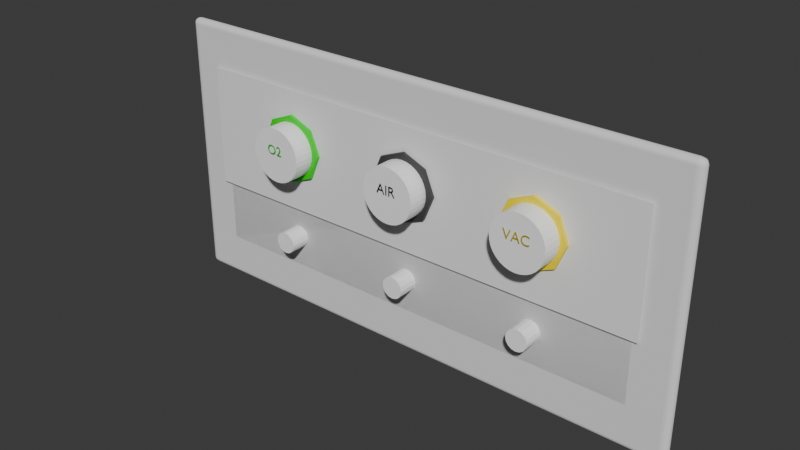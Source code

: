 # Source: gas-outlets.blend  (saved by Blender 5.1.30; exported with 4.5.12 LTS)
import bpy
from mathutils import Matrix  # noqa: F401  (used for matrix-valued properties, if any)

bpy.ops.wm.read_factory_settings(use_empty=True)
scene = bpy.context.scene
scene.name = 'Scene'

# ---- collections
col_collection = bpy.data.collections.new('Collection'); scene.collection.children.link(col_collection)

# ---- materials (node trees are filled in below, after node groups)
mat_mat_panel = bpy.data.materials.new('Mat_Panel')
mat_mat_o2 = bpy.data.materials.new('Mat_O2')
mat_mat_white = bpy.data.materials.new('Mat_White')
mat_mat_air = bpy.data.materials.new('Mat_AIR')
mat_mat_vac = bpy.data.materials.new('Mat_VAC')
mat_mat_label = bpy.data.materials.new('Mat_Label')
mat_mat_knobtxt_o2 = bpy.data.materials.new('Mat_KnobTxt_O2')
mat_mat_knobtxt_air = bpy.data.materials.new('Mat_KnobTxt_AIR')
mat_mat_knobtxt_vac = bpy.data.materials.new('Mat_KnobTxt_VAC')

# ---- material node trees
mat_mat_panel.use_nodes = True; mat_mat_panel.node_tree.nodes.clear()
_N = mat_mat_panel.node_tree.nodes; _L = mat_mat_panel.node_tree.links
n0 = _N.new('ShaderNodeBsdfPrincipled'); n0.name = 'Principled BSDF'; n0.location = (-200, 100)
n0.inputs[0].default_value = (0.9, 0.9, 0.9, 1.0)
n1 = _N.new('ShaderNodeOutputMaterial'); n1.name = 'Material Output'; n1.location = (200, 100)
_L.new(n0.outputs[0], n1.inputs[0])
n1.is_active_output = True
mat_mat_o2.use_nodes = True; mat_mat_o2.node_tree.nodes.clear()
_N = mat_mat_o2.node_tree.nodes; _L = mat_mat_o2.node_tree.links
n0 = _N.new('ShaderNodeBsdfPrincipled'); n0.name = 'Principled BSDF'; n0.location = (-200, 100)
n0.inputs[0].default_value = (0.0, 0.7, 0.0, 1.0)
n1 = _N.new('ShaderNodeOutputMaterial'); n1.name = 'Material Output'; n1.location = (200, 100)
_L.new(n0.outputs[0], n1.inputs[0])
n1.is_active_output = True
mat_mat_white.use_nodes = True; mat_mat_white.node_tree.nodes.clear()
_N = mat_mat_white.node_tree.nodes; _L = mat_mat_white.node_tree.links
n0 = _N.new('ShaderNodeBsdfPrincipled'); n0.name = 'Principled BSDF'; n0.location = (-200, 100)
n0.inputs[0].default_value = (1.0, 1.0, 1.0, 1.0)
n1 = _N.new('ShaderNodeOutputMaterial'); n1.name = 'Material Output'; n1.location = (200, 100)
_L.new(n0.outputs[0], n1.inputs[0])
n1.is_active_output = True
mat_mat_air.use_nodes = True; mat_mat_air.node_tree.nodes.clear()
_N = mat_mat_air.node_tree.nodes; _L = mat_mat_air.node_tree.links
n0 = _N.new('ShaderNodeBsdfPrincipled'); n0.name = 'Principled BSDF'; n0.location = (-200, 100)
n0.inputs[0].default_value = (0.05, 0.05, 0.05, 1.0)
n1 = _N.new('ShaderNodeOutputMaterial'); n1.name = 'Material Output'; n1.location = (200, 100)
_L.new(n0.outputs[0], n1.inputs[0])
n1.is_active_output = True
mat_mat_vac.use_nodes = True; mat_mat_vac.node_tree.nodes.clear()
_N = mat_mat_vac.node_tree.nodes; _L = mat_mat_vac.node_tree.links
n0 = _N.new('ShaderNodeBsdfPrincipled'); n0.name = 'Principled BSDF'; n0.location = (-200, 100)
n0.inputs[0].default_value = (1.0, 0.8, 0.0, 1.0)
n1 = _N.new('ShaderNodeOutputMaterial'); n1.name = 'Material Output'; n1.location = (200, 100)
_L.new(n0.outputs[0], n1.inputs[0])
n1.is_active_output = True
mat_mat_label.use_nodes = True; mat_mat_label.node_tree.nodes.clear()
_N = mat_mat_label.node_tree.nodes; _L = mat_mat_label.node_tree.links
n0 = _N.new('ShaderNodeBsdfPrincipled'); n0.name = 'Principled BSDF'; n0.location = (-200, 100)
n0.inputs[0].default_value = (0.0, 0.0, 0.0, 1.0)
n1 = _N.new('ShaderNodeOutputMaterial'); n1.name = 'Material Output'; n1.location = (200, 100)
_L.new(n0.outputs[0], n1.inputs[0])
n1.is_active_output = True
mat_mat_knobtxt_o2.use_nodes = True; mat_mat_knobtxt_o2.node_tree.nodes.clear()
_N = mat_mat_knobtxt_o2.node_tree.nodes; _L = mat_mat_knobtxt_o2.node_tree.links
n0 = _N.new('ShaderNodeBsdfPrincipled'); n0.name = 'Principled BSDF'; n0.location = (-200, 100)
n0.inputs[0].default_value = (0.0, 0.5, 0.0, 1.0)
n1 = _N.new('ShaderNodeOutputMaterial'); n1.name = 'Material Output'; n1.location = (200, 100)
_L.new(n0.outputs[0], n1.inputs[0])
n1.is_active_output = True
mat_mat_knobtxt_air.use_nodes = True; mat_mat_knobtxt_air.node_tree.nodes.clear()
_N = mat_mat_knobtxt_air.node_tree.nodes; _L = mat_mat_knobtxt_air.node_tree.links
n0 = _N.new('ShaderNodeBsdfPrincipled'); n0.name = 'Principled BSDF'; n0.location = (-200, 100)
n0.inputs[0].default_value = (0.0, 0.0, 0.0, 1.0)
n1 = _N.new('ShaderNodeOutputMaterial'); n1.name = 'Material Output'; n1.location = (200, 100)
_L.new(n0.outputs[0], n1.inputs[0])
n1.is_active_output = True
mat_mat_knobtxt_vac.use_nodes = True; mat_mat_knobtxt_vac.node_tree.nodes.clear()
_N = mat_mat_knobtxt_vac.node_tree.nodes; _L = mat_mat_knobtxt_vac.node_tree.links
n0 = _N.new('ShaderNodeBsdfPrincipled'); n0.name = 'Principled BSDF'; n0.location = (-200, 100)
n0.inputs[0].default_value = (0.5, 0.4, 0.0, 1.0)
n1 = _N.new('ShaderNodeOutputMaterial'); n1.name = 'Material Output'; n1.location = (200, 100)
_L.new(n0.outputs[0], n1.inputs[0])
n1.is_active_output = True

# ---- world
world_world = bpy.data.worlds.new('World'); scene.world = world_world
world_world.use_nodes = True; world_world.node_tree.nodes.clear()
_N = world_world.node_tree.nodes; _L = world_world.node_tree.links
n0 = _N.new('ShaderNodeOutputWorld'); n0.name = 'World Output'; n0.location = (200, 100)
n1 = _N.new('ShaderNodeBackground'); n1.name = 'Background'; n1.location = (-200, 100)
n1.inputs[0].default_value = (0.05088, 0.05088, 0.05088, 1.0)
_L.new(n1.outputs[0], n0.inputs[0])
n0.is_active_output = True
world_world.color = (0.05088, 0.05088, 0.05088)
world_world.sun_shadow_jitter_overblur = 0.0

# ---- meshes
me_cube_001 = bpy.data.meshes.new('Cube.001')
me_cube_001.from_pydata([(-2.0, -1.25, -0.05), (-2.0, -1.25, 0.05), (-1.75, -0.9, 0.05), (-2.0, 1.25, -0.05), (-2.0, 1.25, 0.05), (-1.75, 0.9, 0.05), (2.0, -1.25, -0.05), (2.0, -1.25, 0.05), (1.75, -0.9, 0.05), (2.0, 1.25, -0.05), (2.0, 1.25, 0.05), (1.75, 0.9, 0.05), (1.75, -0.9, -0.05), (1.75, 0.9, -0.05), (-1.75, -0.9, -0.05), (-1.75, 0.9, -0.05)], [], [(0, 1, 4, 3), (3, 4, 10, 9), (9, 10, 7, 6), (6, 7, 1, 0), (14, 0, 3, 15), (15, 3, 9, 6, 0, 14, 12, 13), (10, 4, 1, 7), (15, 5, 2, 14), (13, 11, 5, 15), (12, 8, 11, 13), (14, 2, 8, 12), (2, 5, 11, 8)])
_uv = me_cube_001.uv_layers.new(name='UVMap')
_uv.uv.foreach_set('vector', [0.375, 0.0, 0.625, 0.0, 0.625, 0.25, 0.375, 0.25, 0.375, 0.25, 0.625, 0.25, 0.625, 0.5, 0.375, 0.5, 0.375, 0.5, 0.625, 0.5, 0.625, 0.75, 0.375, 0.75, 0.375, 0.75, 0.625, 0.75, 0.625, 1.0, 0.375, 1.0, 0.1406, 0.715, 0.125, 0.75, 0.125, 0.5, 0.1406, 0.535, 0.1406, 0.535, 0.125, 0.5, 0.375, 0.5, 0.375, 0.75, 0.125, 0.75, 0.1406, 0.715, 0.3594, 0.715, 0.3594, 0.535, 0.625, 0.5, 0.875, 0.5, 0.875, 0.75, 0.625, 0.75, 0.575, 0.25, 0.625, 0.25, 0.625, 0.0, 0.575, 0.0, 0.575, 0.5, 0.625, 0.5, 0.625, 0.25, 0.575, 0.25, 0.575, 0.75, 0.625, 0.75, 0.625, 0.5, 0.575, 0.5, 0.575, 1.0, 0.625, 1.0, 0.625, 0.75, 0.575, 0.75, 0.875, 0.75, 0.875, 0.5, 0.625, 0.5, 0.625, 0.75])
me_cube_001.materials.append(None)
me_cube_001.materials.append(mat_mat_panel)
me_cube_001.update()
me_cube_002 = bpy.data.meshes.new('Cube.002')
me_cube_002.from_pydata([(-1.75, -0.9, -0.5225), (-1.75, -0.9, -0.4975), (-1.75, 0.9, -0.5225), (-1.75, 0.9, -0.4975), (1.75, -0.9, -0.5225), (1.75, -0.9, -0.4975), (1.75, 0.9, -0.5225), (1.75, 0.9, -0.4975)], [], [(0, 1, 3, 2), (2, 3, 7, 6), (6, 7, 5, 4), (4, 5, 1, 0), (2, 6, 4, 0), (7, 3, 1, 5)])
_uv = me_cube_002.uv_layers.new(name='UVMap')
_uv.uv.foreach_set('vector', [0.375, 0.0, 0.625, 0.0, 0.625, 0.25, 0.375, 0.25, 0.375, 0.25, 0.625, 0.25, 0.625, 0.5, 0.375, 0.5, 0.375, 0.5, 0.625, 0.5, 0.625, 0.75, 0.375, 0.75, 0.375, 0.75, 0.625, 0.75, 0.625, 1.0, 0.375, 1.0, 0.125, 0.5, 0.375, 0.5, 0.375, 0.75, 0.125, 0.75, 0.625, 0.5, 0.875, 0.5, 0.875, 0.75, 0.625, 0.75])
me_cube_002.materials.append(mat_mat_panel)
me_cube_002.update()
me_cylinder = bpy.data.meshes.new('Cylinder')
me_cylinder.from_pydata([(0.0, 0.25, -0.05), (0.0, 0.25, 0.05), (0.1768, 0.1768, -0.05), (0.1768, 0.1768, 0.05), (0.25, 0.0, -0.05), (0.25, 0.0, 0.05), (0.1768, -0.1768, -0.05), (0.1768, -0.1768, 0.05), (0.0, -0.25, -0.05), (0.0, -0.25, 0.05), (-0.1768, -0.1768, -0.05), (-0.1768, -0.1768, 0.05), (-0.25, 0.0, -0.05), (-0.25, 0.0, 0.05), (-0.1768, 0.1768, -0.05), (-0.1768, 0.1768, 0.05)], [], [(0, 1, 3, 2), (2, 3, 5, 4), (4, 5, 7, 6), (6, 7, 9, 8), (8, 9, 11, 10), (10, 11, 13, 12), (3, 1, 15, 13, 11, 9, 7, 5), (12, 13, 15, 14), (14, 15, 1, 0), (0, 2, 4, 6, 8, 10, 12, 14)])
_uv = me_cylinder.uv_layers.new(name='UVMap')
_uv.uv.foreach_set('vector', [1.0, 0.5, 1.0, 1.0, 0.875, 1.0, 0.875, 0.5, 0.875, 0.5, 0.875, 1.0, 0.75, 1.0, 0.75, 0.5, 0.75, 0.5, 0.75, 1.0, 0.625, 1.0, 0.625, 0.5, 0.625, 0.5, 0.625, 1.0, 0.5, 1.0, 0.5, 0.5, 0.5, 0.5, 0.5, 1.0, 0.375, 1.0, 0.375, 0.5, 0.375, 0.5, 0.375, 1.0, 0.25, 1.0, 0.25, 0.5, 0.4197, 0.4197, 0.25, 0.49, 0.08029, 0.4197, 0.01, 0.25, 0.08029, 0.08029, 0.25, 0.01, 0.4197, 0.08029, 0.49, 0.25, 0.25, 0.5, 0.25, 1.0, 0.125, 1.0, 0.125, 0.5, 0.125, 0.5, 0.125, 1.0, 0.0, 1.0, 0.0, 0.5, 0.75, 0.49, 0.9197, 0.4197, 0.99, 0.25, 0.9197, 0.08029, 0.75, 0.01, 0.5803, 0.08029, 0.51, 0.25, 0.5803, 0.4197])
me_cylinder.materials.append(mat_mat_o2)
me_cylinder.update()
me_cylinder_001 = bpy.data.meshes.new('Cylinder.001')
me_cylinder_001.from_pydata([(0.0, 0.2, -0.1), (0.0, 0.2, 0.1), (0.03902, 0.1962, -0.1), (0.03902, 0.1962, 0.1), (0.07654, 0.1848, -0.1), (0.07654, 0.1848, 0.1), (0.1111, 0.1663, -0.1), (0.1111, 0.1663, 0.1), (0.1414, 0.1414, -0.1), (0.1414, 0.1414, 0.1), (0.1663, 0.1111, -0.1), (0.1663, 0.1111, 0.1), (0.1848, 0.07654, -0.1), (0.1848, 0.07654, 0.1), (0.1962, 0.03902, -0.1), (0.1962, 0.03902, 0.1), (0.2, 0.0, -0.1), (0.2, 0.0, 0.1), (0.1962, -0.03902, -0.1), (0.1962, -0.03902, 0.1), (0.1848, -0.07654, -0.1), (0.1848, -0.07654, 0.1), (0.1663, -0.1111, -0.1), (0.1663, -0.1111, 0.1), (0.1414, -0.1414, -0.1), (0.1414, -0.1414, 0.1), (0.1111, -0.1663, -0.1), (0.1111, -0.1663, 0.1), (0.07654, -0.1848, -0.1), (0.07654, -0.1848, 0.1), (0.03902, -0.1962, -0.1), (0.03902, -0.1962, 0.1), (0.0, -0.2, -0.1), (0.0, -0.2, 0.1), (-0.03902, -0.1962, -0.1), (-0.03902, -0.1962, 0.1), (-0.07654, -0.1848, -0.1), (-0.07654, -0.1848, 0.1), (-0.1111, -0.1663, -0.1), (-0.1111, -0.1663, 0.1), (-0.1414, -0.1414, -0.1), (-0.1414, -0.1414, 0.1), (-0.1663, -0.1111, -0.1), (-0.1663, -0.1111, 0.1), (-0.1848, -0.07654, -0.1), (-0.1848, -0.07654, 0.1), (-0.1962, -0.03902, -0.1), (-0.1962, -0.03902, 0.1), (-0.2, 0.0, -0.1), (-0.2, 0.0, 0.1), (-0.1962, 0.03902, -0.1), (-0.1962, 0.03902, 0.1), (-0.1848, 0.07654, -0.1), (-0.1848, 0.07654, 0.1), (-0.1663, 0.1111, -0.1), (-0.1663, 0.1111, 0.1), (-0.1414, 0.1414, -0.1), (-0.1414, 0.1414, 0.1), (-0.1111, 0.1663, -0.1), (-0.1111, 0.1663, 0.1), (-0.07654, 0.1848, -0.1), (-0.07654, 0.1848, 0.1), (-0.03902, 0.1962, -0.1), (-0.03902, 0.1962, 0.1)], [], [(0, 1, 3, 2), (2, 3, 5, 4), (4, 5, 7, 6), (6, 7, 9, 8), (8, 9, 11, 10), (10, 11, 13, 12), (12, 13, 15, 14), (14, 15, 17, 16), (16, 17, 19, 18), (18, 19, 21, 20), (20, 21, 23, 22), (22, 23, 25, 24), (24, 25, 27, 26), (26, 27, 29, 28), (28, 29, 31, 30), (30, 31, 33, 32), (32, 33, 35, 34), (34, 35, 37, 36), (36, 37, 39, 38), (38, 39, 41, 40), (40, 41, 43, 42), (42, 43, 45, 44), (44, 45, 47, 46), (46, 47, 49, 48), (48, 49, 51, 50), (50, 51, 53, 52), (52, 53, 55, 54), (54, 55, 57, 56), (56, 57, 59, 58), (58, 59, 61, 60), (3, 1, 63, 61, 59, 57, 55, 53, 51, 49, 47, 45, 43, 41, 39, 37, 35, 33, 31, 29, 27, 25, 23, 21, 19, 17, 15, 13, 11, 9, 7, 5), (60, 61, 63, 62), (62, 63, 1, 0), (0, 2, 4, 6, 8, 10, 12, 14, 16, 18, 20, 22, 24, 26, 28, 30, 32, 34, 36, 38, 40, 42, 44, 46, 48, 50, 52, 54, 56, 58, 60, 62)])
_uv = me_cylinder_001.uv_layers.new(name='UVMap')
_uv.uv.foreach_set('vector', [1.0, 0.5, 1.0, 1.0, 0.9688, 1.0, 0.9688, 0.5, 0.9688, 0.5, 0.9688, 1.0, 0.9375, 1.0, 0.9375, 0.5, 0.9375, 0.5, 0.9375, 1.0, 0.9062, 1.0, 0.9062, 0.5, 0.9062, 0.5, 0.9062, 1.0, 0.875, 1.0, 0.875, 0.5, 0.875, 0.5, 0.875, 1.0, 0.8438, 1.0, 0.8438, 0.5, 0.8438, 0.5, 0.8438, 1.0, 0.8125, 1.0, 0.8125, 0.5, 0.8125, 0.5, 0.8125, 1.0, 0.7812, 1.0, 0.7812, 0.5, 0.7812, 0.5, 0.7812, 1.0, 0.75, 1.0, 0.75, 0.5, 0.75, 0.5, 0.75, 1.0, 0.7188, 1.0, 0.7188, 0.5, 0.7188, 0.5, 0.7188, 1.0, 0.6875, 1.0, 0.6875, 0.5, 0.6875, 0.5, 0.6875, 1.0, 0.6562, 1.0, 0.6562, 0.5, 0.6562, 0.5, 0.6562, 1.0, 0.625, 1.0, 0.625, 0.5, 0.625, 0.5, 0.625, 1.0, 0.5938, 1.0, 0.5938, 0.5, 0.5938, 0.5, 0.5938, 1.0, 0.5625, 1.0, 0.5625, 0.5, 0.5625, 0.5, 0.5625, 1.0, 0.5312, 1.0, 0.5312, 0.5, 0.5312, 0.5, 0.5312, 1.0, 0.5, 1.0, 0.5, 0.5, 0.5, 0.5, 0.5, 1.0, 0.4688, 1.0, 0.4688, 0.5, 0.4688, 0.5, 0.4688, 1.0, 0.4375, 1.0, 0.4375, 0.5, 0.4375, 0.5, 0.4375, 1.0, 0.4062, 1.0, 0.4062, 0.5, 0.4062, 0.5, 0.4062, 1.0, 0.375, 1.0, 0.375, 0.5, 0.375, 0.5, 0.375, 1.0, 0.3438, 1.0, 0.3438, 0.5, 0.3438, 0.5, 0.3438, 1.0, 0.3125, 1.0, 0.3125, 0.5, 0.3125, 0.5, 0.3125, 1.0, 0.2812, 1.0, 0.2812, 0.5, 0.2812, 0.5, 0.2812, 1.0, 0.25, 1.0, 0.25, 0.5, 0.25, 0.5, 0.25, 1.0, 0.2188, 1.0, 0.2188, 0.5, 0.2188, 0.5, 0.2188, 1.0, 0.1875, 1.0, 0.1875, 0.5, 0.1875, 0.5, 0.1875, 1.0, 0.1562, 1.0, 0.1562, 0.5, 0.1562, 0.5, 0.1562, 1.0, 0.125, 1.0, 0.125, 0.5, 0.125, 0.5, 0.125, 1.0, 0.09375, 1.0, 0.09375, 0.5, 0.09375, 0.5, 0.09375, 1.0, 0.0625, 1.0, 0.0625, 0.5, 0.2968, 0.4854, 0.25, 0.49, 0.2032, 0.4854, 0.1582, 0.4717, 0.1167, 0.4496, 0.08029, 0.4197, 0.05045, 0.3833, 0.02827, 0.3418, 0.01461, 0.2968, 0.01, 0.25, 0.01461, 0.2032, 0.02827, 0.1582, 0.05045, 0.1167, 0.08029, 0.08029, 0.1167, 0.05045, 0.1582, 0.02827, 0.2032, 0.01461, 0.25, 0.01, 0.2968, 0.01461, 0.3418, 0.02827, 0.3833, 0.05045, 0.4197, 0.08029, 0.4496, 0.1167, 0.4717, 0.1582, 0.4854, 0.2032, 0.49, 0.25, 0.4854, 0.2968, 0.4717, 0.3418, 0.4496, 0.3833, 0.4197, 0.4197, 0.3833, 0.4496, 0.3418, 0.4717, 0.0625, 0.5, 0.0625, 1.0, 0.03125, 1.0, 0.03125, 0.5, 0.03125, 0.5, 0.03125, 1.0, 0.0, 1.0, 0.0, 0.5, 0.75, 0.49, 0.7968, 0.4854, 0.8418, 0.4717, 0.8833, 0.4496, 0.9197, 0.4197, 0.9496, 0.3833, 0.9717, 0.3418, 0.9854, 0.2968, 0.99, 0.25, 0.9854, 0.2032, 0.9717, 0.1582, 0.9496, 0.1167, 0.9197, 0.08029, 0.8833, 0.05045, 0.8418, 0.02827, 0.7968, 0.01461, 0.75, 0.01, 0.7032, 0.01461, 0.6582, 0.02827, 0.6167, 0.05045, 0.5803, 0.08029, 0.5504, 0.1167, 0.5283, 0.1582, 0.5146, 0.2032, 0.51, 0.25, 0.5146, 0.2968, 0.5283, 0.3418, 0.5504, 0.3833, 0.5803, 0.4197, 0.6167, 0.4496, 0.6582, 0.4717, 0.7032, 0.4854])
me_cylinder_001.materials.append(mat_mat_white)
me_cylinder_001.update()
me_cylinder_002 = bpy.data.meshes.new('Cylinder.002')
me_cylinder_002.from_pydata([(0.0, 0.08, -0.1), (0.0, 0.08, 0.1), (0.03061, 0.07391, -0.1), (0.03061, 0.07391, 0.1), (0.05657, 0.05657, -0.1), (0.05657, 0.05657, 0.1), (0.07391, 0.03061, -0.1), (0.07391, 0.03061, 0.1), (0.08, 0.0, -0.1), (0.08, 0.0, 0.1), (0.07391, -0.03061, -0.1), (0.07391, -0.03061, 0.1), (0.05657, -0.05657, -0.1), (0.05657, -0.05657, 0.1), (0.03061, -0.07391, -0.1), (0.03061, -0.07391, 0.1), (0.0, -0.08, -0.1), (0.0, -0.08, 0.1), (-0.03061, -0.07391, -0.1), (-0.03061, -0.07391, 0.1), (-0.05657, -0.05657, -0.1), (-0.05657, -0.05657, 0.1), (-0.07391, -0.03061, -0.1), (-0.07391, -0.03061, 0.1), (-0.08, 0.0, -0.1), (-0.08, 0.0, 0.1), (-0.07391, 0.03061, -0.1), (-0.07391, 0.03061, 0.1), (-0.05657, 0.05657, -0.1), (-0.05657, 0.05657, 0.1), (-0.03061, 0.07391, -0.1), (-0.03061, 0.07391, 0.1)], [], [(0, 1, 3, 2), (2, 3, 5, 4), (4, 5, 7, 6), (6, 7, 9, 8), (8, 9, 11, 10), (10, 11, 13, 12), (12, 13, 15, 14), (14, 15, 17, 16), (16, 17, 19, 18), (18, 19, 21, 20), (20, 21, 23, 22), (22, 23, 25, 24), (24, 25, 27, 26), (26, 27, 29, 28), (3, 1, 31, 29, 27, 25, 23, 21, 19, 17, 15, 13, 11, 9, 7, 5), (28, 29, 31, 30), (30, 31, 1, 0), (0, 2, 4, 6, 8, 10, 12, 14, 16, 18, 20, 22, 24, 26, 28, 30)])
_uv = me_cylinder_002.uv_layers.new(name='UVMap')
_uv.uv.foreach_set('vector', [1.0, 0.5, 1.0, 1.0, 0.9375, 1.0, 0.9375, 0.5, 0.9375, 0.5, 0.9375, 1.0, 0.875, 1.0, 0.875, 0.5, 0.875, 0.5, 0.875, 1.0, 0.8125, 1.0, 0.8125, 0.5, 0.8125, 0.5, 0.8125, 1.0, 0.75, 1.0, 0.75, 0.5, 0.75, 0.5, 0.75, 1.0, 0.6875, 1.0, 0.6875, 0.5, 0.6875, 0.5, 0.6875, 1.0, 0.625, 1.0, 0.625, 0.5, 0.625, 0.5, 0.625, 1.0, 0.5625, 1.0, 0.5625, 0.5, 0.5625, 0.5, 0.5625, 1.0, 0.5, 1.0, 0.5, 0.5, 0.5, 0.5, 0.5, 1.0, 0.4375, 1.0, 0.4375, 0.5, 0.4375, 0.5, 0.4375, 1.0, 0.375, 1.0, 0.375, 0.5, 0.375, 0.5, 0.375, 1.0, 0.3125, 1.0, 0.3125, 0.5, 0.3125, 0.5, 0.3125, 1.0, 0.25, 1.0, 0.25, 0.5, 0.25, 0.5, 0.25, 1.0, 0.1875, 1.0, 0.1875, 0.5, 0.1875, 0.5, 0.1875, 1.0, 0.125, 1.0, 0.125, 0.5, 0.3418, 0.4717, 0.25, 0.49, 0.1582, 0.4717, 0.08029, 0.4197, 0.02827, 0.3418, 0.01, 0.25, 0.02827, 0.1582, 0.08029, 0.08029, 0.1582, 0.02827, 0.25, 0.01, 0.3418, 0.02827, 0.4197, 0.08029, 0.4717, 0.1582, 0.49, 0.25, 0.4717, 0.3418, 0.4197, 0.4197, 0.125, 0.5, 0.125, 1.0, 0.0625, 1.0, 0.0625, 0.5, 0.0625, 0.5, 0.0625, 1.0, 0.0, 1.0, 0.0, 0.5, 0.75, 0.49, 0.8418, 0.4717, 0.9197, 0.4197, 0.9717, 0.3418, 0.99, 0.25, 0.9717, 0.1582, 0.9197, 0.08029, 0.8418, 0.02827, 0.75, 0.01, 0.6582, 0.02827, 0.5803, 0.08029, 0.5283, 0.1582, 0.51, 0.25, 0.5283, 0.3418, 0.5803, 0.4197, 0.6582, 0.4717])
me_cylinder_002.materials.append(mat_mat_white)
me_cylinder_002.update()
me_cylinder_003 = bpy.data.meshes.new('Cylinder.003')
me_cylinder_003.from_pydata([(0.0, 0.25, -0.05), (0.0, 0.25, 0.05), (0.1768, 0.1768, -0.05), (0.1768, 0.1768, 0.05), (0.25, 0.0, -0.05), (0.25, 0.0, 0.05), (0.1768, -0.1768, -0.05), (0.1768, -0.1768, 0.05), (0.0, -0.25, -0.05), (0.0, -0.25, 0.05), (-0.1768, -0.1768, -0.05), (-0.1768, -0.1768, 0.05), (-0.25, 0.0, -0.05), (-0.25, 0.0, 0.05), (-0.1768, 0.1768, -0.05), (-0.1768, 0.1768, 0.05)], [], [(0, 1, 3, 2), (2, 3, 5, 4), (4, 5, 7, 6), (6, 7, 9, 8), (8, 9, 11, 10), (10, 11, 13, 12), (3, 1, 15, 13, 11, 9, 7, 5), (12, 13, 15, 14), (14, 15, 1, 0), (0, 2, 4, 6, 8, 10, 12, 14)])
_uv = me_cylinder_003.uv_layers.new(name='UVMap')
_uv.uv.foreach_set('vector', [1.0, 0.5, 1.0, 1.0, 0.875, 1.0, 0.875, 0.5, 0.875, 0.5, 0.875, 1.0, 0.75, 1.0, 0.75, 0.5, 0.75, 0.5, 0.75, 1.0, 0.625, 1.0, 0.625, 0.5, 0.625, 0.5, 0.625, 1.0, 0.5, 1.0, 0.5, 0.5, 0.5, 0.5, 0.5, 1.0, 0.375, 1.0, 0.375, 0.5, 0.375, 0.5, 0.375, 1.0, 0.25, 1.0, 0.25, 0.5, 0.4197, 0.4197, 0.25, 0.49, 0.08029, 0.4197, 0.01, 0.25, 0.08029, 0.08029, 0.25, 0.01, 0.4197, 0.08029, 0.49, 0.25, 0.25, 0.5, 0.25, 1.0, 0.125, 1.0, 0.125, 0.5, 0.125, 0.5, 0.125, 1.0, 0.0, 1.0, 0.0, 0.5, 0.75, 0.49, 0.9197, 0.4197, 0.99, 0.25, 0.9197, 0.08029, 0.75, 0.01, 0.5803, 0.08029, 0.51, 0.25, 0.5803, 0.4197])
me_cylinder_003.materials.append(mat_mat_air)
me_cylinder_003.update()
me_cylinder_004 = bpy.data.meshes.new('Cylinder.004')
me_cylinder_004.from_pydata([(0.0, 0.2, -0.1), (0.0, 0.2, 0.1), (0.03902, 0.1962, -0.1), (0.03902, 0.1962, 0.1), (0.07654, 0.1848, -0.1), (0.07654, 0.1848, 0.1), (0.1111, 0.1663, -0.1), (0.1111, 0.1663, 0.1), (0.1414, 0.1414, -0.1), (0.1414, 0.1414, 0.1), (0.1663, 0.1111, -0.1), (0.1663, 0.1111, 0.1), (0.1848, 0.07654, -0.1), (0.1848, 0.07654, 0.1), (0.1962, 0.03902, -0.1), (0.1962, 0.03902, 0.1), (0.2, 0.0, -0.1), (0.2, 0.0, 0.1), (0.1962, -0.03902, -0.1), (0.1962, -0.03902, 0.1), (0.1848, -0.07654, -0.1), (0.1848, -0.07654, 0.1), (0.1663, -0.1111, -0.1), (0.1663, -0.1111, 0.1), (0.1414, -0.1414, -0.1), (0.1414, -0.1414, 0.1), (0.1111, -0.1663, -0.1), (0.1111, -0.1663, 0.1), (0.07654, -0.1848, -0.1), (0.07654, -0.1848, 0.1), (0.03902, -0.1962, -0.1), (0.03902, -0.1962, 0.1), (0.0, -0.2, -0.1), (0.0, -0.2, 0.1), (-0.03902, -0.1962, -0.1), (-0.03902, -0.1962, 0.1), (-0.07654, -0.1848, -0.1), (-0.07654, -0.1848, 0.1), (-0.1111, -0.1663, -0.1), (-0.1111, -0.1663, 0.1), (-0.1414, -0.1414, -0.1), (-0.1414, -0.1414, 0.1), (-0.1663, -0.1111, -0.1), (-0.1663, -0.1111, 0.1), (-0.1848, -0.07654, -0.1), (-0.1848, -0.07654, 0.1), (-0.1962, -0.03902, -0.1), (-0.1962, -0.03902, 0.1), (-0.2, 0.0, -0.1), (-0.2, 0.0, 0.1), (-0.1962, 0.03902, -0.1), (-0.1962, 0.03902, 0.1), (-0.1848, 0.07654, -0.1), (-0.1848, 0.07654, 0.1), (-0.1663, 0.1111, -0.1), (-0.1663, 0.1111, 0.1), (-0.1414, 0.1414, -0.1), (-0.1414, 0.1414, 0.1), (-0.1111, 0.1663, -0.1), (-0.1111, 0.1663, 0.1), (-0.07654, 0.1848, -0.1), (-0.07654, 0.1848, 0.1), (-0.03902, 0.1962, -0.1), (-0.03902, 0.1962, 0.1)], [], [(0, 1, 3, 2), (2, 3, 5, 4), (4, 5, 7, 6), (6, 7, 9, 8), (8, 9, 11, 10), (10, 11, 13, 12), (12, 13, 15, 14), (14, 15, 17, 16), (16, 17, 19, 18), (18, 19, 21, 20), (20, 21, 23, 22), (22, 23, 25, 24), (24, 25, 27, 26), (26, 27, 29, 28), (28, 29, 31, 30), (30, 31, 33, 32), (32, 33, 35, 34), (34, 35, 37, 36), (36, 37, 39, 38), (38, 39, 41, 40), (40, 41, 43, 42), (42, 43, 45, 44), (44, 45, 47, 46), (46, 47, 49, 48), (48, 49, 51, 50), (50, 51, 53, 52), (52, 53, 55, 54), (54, 55, 57, 56), (56, 57, 59, 58), (58, 59, 61, 60), (3, 1, 63, 61, 59, 57, 55, 53, 51, 49, 47, 45, 43, 41, 39, 37, 35, 33, 31, 29, 27, 25, 23, 21, 19, 17, 15, 13, 11, 9, 7, 5), (60, 61, 63, 62), (62, 63, 1, 0), (0, 2, 4, 6, 8, 10, 12, 14, 16, 18, 20, 22, 24, 26, 28, 30, 32, 34, 36, 38, 40, 42, 44, 46, 48, 50, 52, 54, 56, 58, 60, 62)])
_uv = me_cylinder_004.uv_layers.new(name='UVMap')
_uv.uv.foreach_set('vector', [1.0, 0.5, 1.0, 1.0, 0.9688, 1.0, 0.9688, 0.5, 0.9688, 0.5, 0.9688, 1.0, 0.9375, 1.0, 0.9375, 0.5, 0.9375, 0.5, 0.9375, 1.0, 0.9062, 1.0, 0.9062, 0.5, 0.9062, 0.5, 0.9062, 1.0, 0.875, 1.0, 0.875, 0.5, 0.875, 0.5, 0.875, 1.0, 0.8438, 1.0, 0.8438, 0.5, 0.8438, 0.5, 0.8438, 1.0, 0.8125, 1.0, 0.8125, 0.5, 0.8125, 0.5, 0.8125, 1.0, 0.7812, 1.0, 0.7812, 0.5, 0.7812, 0.5, 0.7812, 1.0, 0.75, 1.0, 0.75, 0.5, 0.75, 0.5, 0.75, 1.0, 0.7188, 1.0, 0.7188, 0.5, 0.7188, 0.5, 0.7188, 1.0, 0.6875, 1.0, 0.6875, 0.5, 0.6875, 0.5, 0.6875, 1.0, 0.6562, 1.0, 0.6562, 0.5, 0.6562, 0.5, 0.6562, 1.0, 0.625, 1.0, 0.625, 0.5, 0.625, 0.5, 0.625, 1.0, 0.5938, 1.0, 0.5938, 0.5, 0.5938, 0.5, 0.5938, 1.0, 0.5625, 1.0, 0.5625, 0.5, 0.5625, 0.5, 0.5625, 1.0, 0.5312, 1.0, 0.5312, 0.5, 0.5312, 0.5, 0.5312, 1.0, 0.5, 1.0, 0.5, 0.5, 0.5, 0.5, 0.5, 1.0, 0.4688, 1.0, 0.4688, 0.5, 0.4688, 0.5, 0.4688, 1.0, 0.4375, 1.0, 0.4375, 0.5, 0.4375, 0.5, 0.4375, 1.0, 0.4062, 1.0, 0.4062, 0.5, 0.4062, 0.5, 0.4062, 1.0, 0.375, 1.0, 0.375, 0.5, 0.375, 0.5, 0.375, 1.0, 0.3438, 1.0, 0.3438, 0.5, 0.3438, 0.5, 0.3438, 1.0, 0.3125, 1.0, 0.3125, 0.5, 0.3125, 0.5, 0.3125, 1.0, 0.2812, 1.0, 0.2812, 0.5, 0.2812, 0.5, 0.2812, 1.0, 0.25, 1.0, 0.25, 0.5, 0.25, 0.5, 0.25, 1.0, 0.2188, 1.0, 0.2188, 0.5, 0.2188, 0.5, 0.2188, 1.0, 0.1875, 1.0, 0.1875, 0.5, 0.1875, 0.5, 0.1875, 1.0, 0.1562, 1.0, 0.1562, 0.5, 0.1562, 0.5, 0.1562, 1.0, 0.125, 1.0, 0.125, 0.5, 0.125, 0.5, 0.125, 1.0, 0.09375, 1.0, 0.09375, 0.5, 0.09375, 0.5, 0.09375, 1.0, 0.0625, 1.0, 0.0625, 0.5, 0.2968, 0.4854, 0.25, 0.49, 0.2032, 0.4854, 0.1582, 0.4717, 0.1167, 0.4496, 0.08029, 0.4197, 0.05045, 0.3833, 0.02827, 0.3418, 0.01461, 0.2968, 0.01, 0.25, 0.01461, 0.2032, 0.02827, 0.1582, 0.05045, 0.1167, 0.08029, 0.08029, 0.1167, 0.05045, 0.1582, 0.02827, 0.2032, 0.01461, 0.25, 0.01, 0.2968, 0.01461, 0.3418, 0.02827, 0.3833, 0.05045, 0.4197, 0.08029, 0.4496, 0.1167, 0.4717, 0.1582, 0.4854, 0.2032, 0.49, 0.25, 0.4854, 0.2968, 0.4717, 0.3418, 0.4496, 0.3833, 0.4197, 0.4197, 0.3833, 0.4496, 0.3418, 0.4717, 0.0625, 0.5, 0.0625, 1.0, 0.03125, 1.0, 0.03125, 0.5, 0.03125, 0.5, 0.03125, 1.0, 0.0, 1.0, 0.0, 0.5, 0.75, 0.49, 0.7968, 0.4854, 0.8418, 0.4717, 0.8833, 0.4496, 0.9197, 0.4197, 0.9496, 0.3833, 0.9717, 0.3418, 0.9854, 0.2968, 0.99, 0.25, 0.9854, 0.2032, 0.9717, 0.1582, 0.9496, 0.1167, 0.9197, 0.08029, 0.8833, 0.05045, 0.8418, 0.02827, 0.7968, 0.01461, 0.75, 0.01, 0.7032, 0.01461, 0.6582, 0.02827, 0.6167, 0.05045, 0.5803, 0.08029, 0.5504, 0.1167, 0.5283, 0.1582, 0.5146, 0.2032, 0.51, 0.25, 0.5146, 0.2968, 0.5283, 0.3418, 0.5504, 0.3833, 0.5803, 0.4197, 0.6167, 0.4496, 0.6582, 0.4717, 0.7032, 0.4854])
me_cylinder_004.materials.append(mat_mat_white)
me_cylinder_004.update()
me_cylinder_005 = bpy.data.meshes.new('Cylinder.005')
me_cylinder_005.from_pydata([(0.0, 0.08, -0.1), (0.0, 0.08, 0.1), (0.03061, 0.07391, -0.1), (0.03061, 0.07391, 0.1), (0.05657, 0.05657, -0.1), (0.05657, 0.05657, 0.1), (0.07391, 0.03061, -0.1), (0.07391, 0.03061, 0.1), (0.08, 0.0, -0.1), (0.08, 0.0, 0.1), (0.07391, -0.03061, -0.1), (0.07391, -0.03061, 0.1), (0.05657, -0.05657, -0.1), (0.05657, -0.05657, 0.1), (0.03061, -0.07391, -0.1), (0.03061, -0.07391, 0.1), (0.0, -0.08, -0.1), (0.0, -0.08, 0.1), (-0.03061, -0.07391, -0.1), (-0.03061, -0.07391, 0.1), (-0.05657, -0.05657, -0.1), (-0.05657, -0.05657, 0.1), (-0.07391, -0.03061, -0.1), (-0.07391, -0.03061, 0.1), (-0.08, 0.0, -0.1), (-0.08, 0.0, 0.1), (-0.07391, 0.03061, -0.1), (-0.07391, 0.03061, 0.1), (-0.05657, 0.05657, -0.1), (-0.05657, 0.05657, 0.1), (-0.03061, 0.07391, -0.1), (-0.03061, 0.07391, 0.1)], [], [(0, 1, 3, 2), (2, 3, 5, 4), (4, 5, 7, 6), (6, 7, 9, 8), (8, 9, 11, 10), (10, 11, 13, 12), (12, 13, 15, 14), (14, 15, 17, 16), (16, 17, 19, 18), (18, 19, 21, 20), (20, 21, 23, 22), (22, 23, 25, 24), (24, 25, 27, 26), (26, 27, 29, 28), (3, 1, 31, 29, 27, 25, 23, 21, 19, 17, 15, 13, 11, 9, 7, 5), (28, 29, 31, 30), (30, 31, 1, 0), (0, 2, 4, 6, 8, 10, 12, 14, 16, 18, 20, 22, 24, 26, 28, 30)])
_uv = me_cylinder_005.uv_layers.new(name='UVMap')
_uv.uv.foreach_set('vector', [1.0, 0.5, 1.0, 1.0, 0.9375, 1.0, 0.9375, 0.5, 0.9375, 0.5, 0.9375, 1.0, 0.875, 1.0, 0.875, 0.5, 0.875, 0.5, 0.875, 1.0, 0.8125, 1.0, 0.8125, 0.5, 0.8125, 0.5, 0.8125, 1.0, 0.75, 1.0, 0.75, 0.5, 0.75, 0.5, 0.75, 1.0, 0.6875, 1.0, 0.6875, 0.5, 0.6875, 0.5, 0.6875, 1.0, 0.625, 1.0, 0.625, 0.5, 0.625, 0.5, 0.625, 1.0, 0.5625, 1.0, 0.5625, 0.5, 0.5625, 0.5, 0.5625, 1.0, 0.5, 1.0, 0.5, 0.5, 0.5, 0.5, 0.5, 1.0, 0.4375, 1.0, 0.4375, 0.5, 0.4375, 0.5, 0.4375, 1.0, 0.375, 1.0, 0.375, 0.5, 0.375, 0.5, 0.375, 1.0, 0.3125, 1.0, 0.3125, 0.5, 0.3125, 0.5, 0.3125, 1.0, 0.25, 1.0, 0.25, 0.5, 0.25, 0.5, 0.25, 1.0, 0.1875, 1.0, 0.1875, 0.5, 0.1875, 0.5, 0.1875, 1.0, 0.125, 1.0, 0.125, 0.5, 0.3418, 0.4717, 0.25, 0.49, 0.1582, 0.4717, 0.08029, 0.4197, 0.02827, 0.3418, 0.01, 0.25, 0.02827, 0.1582, 0.08029, 0.08029, 0.1582, 0.02827, 0.25, 0.01, 0.3418, 0.02827, 0.4197, 0.08029, 0.4717, 0.1582, 0.49, 0.25, 0.4717, 0.3418, 0.4197, 0.4197, 0.125, 0.5, 0.125, 1.0, 0.0625, 1.0, 0.0625, 0.5, 0.0625, 0.5, 0.0625, 1.0, 0.0, 1.0, 0.0, 0.5, 0.75, 0.49, 0.8418, 0.4717, 0.9197, 0.4197, 0.9717, 0.3418, 0.99, 0.25, 0.9717, 0.1582, 0.9197, 0.08029, 0.8418, 0.02827, 0.75, 0.01, 0.6582, 0.02827, 0.5803, 0.08029, 0.5283, 0.1582, 0.51, 0.25, 0.5283, 0.3418, 0.5803, 0.4197, 0.6582, 0.4717])
me_cylinder_005.materials.append(mat_mat_white)
me_cylinder_005.update()
me_cylinder_006 = bpy.data.meshes.new('Cylinder.006')
me_cylinder_006.from_pydata([(0.0, 0.25, -0.05), (0.0, 0.25, 0.05), (0.1768, 0.1768, -0.05), (0.1768, 0.1768, 0.05), (0.25, 0.0, -0.05), (0.25, 0.0, 0.05), (0.1768, -0.1768, -0.05), (0.1768, -0.1768, 0.05), (0.0, -0.25, -0.05), (0.0, -0.25, 0.05), (-0.1768, -0.1768, -0.05), (-0.1768, -0.1768, 0.05), (-0.25, 0.0, -0.05), (-0.25, 0.0, 0.05), (-0.1768, 0.1768, -0.05), (-0.1768, 0.1768, 0.05)], [], [(0, 1, 3, 2), (2, 3, 5, 4), (4, 5, 7, 6), (6, 7, 9, 8), (8, 9, 11, 10), (10, 11, 13, 12), (3, 1, 15, 13, 11, 9, 7, 5), (12, 13, 15, 14), (14, 15, 1, 0), (0, 2, 4, 6, 8, 10, 12, 14)])
_uv = me_cylinder_006.uv_layers.new(name='UVMap')
_uv.uv.foreach_set('vector', [1.0, 0.5, 1.0, 1.0, 0.875, 1.0, 0.875, 0.5, 0.875, 0.5, 0.875, 1.0, 0.75, 1.0, 0.75, 0.5, 0.75, 0.5, 0.75, 1.0, 0.625, 1.0, 0.625, 0.5, 0.625, 0.5, 0.625, 1.0, 0.5, 1.0, 0.5, 0.5, 0.5, 0.5, 0.5, 1.0, 0.375, 1.0, 0.375, 0.5, 0.375, 0.5, 0.375, 1.0, 0.25, 1.0, 0.25, 0.5, 0.4197, 0.4197, 0.25, 0.49, 0.08029, 0.4197, 0.01, 0.25, 0.08029, 0.08029, 0.25, 0.01, 0.4197, 0.08029, 0.49, 0.25, 0.25, 0.5, 0.25, 1.0, 0.125, 1.0, 0.125, 0.5, 0.125, 0.5, 0.125, 1.0, 0.0, 1.0, 0.0, 0.5, 0.75, 0.49, 0.9197, 0.4197, 0.99, 0.25, 0.9197, 0.08029, 0.75, 0.01, 0.5803, 0.08029, 0.51, 0.25, 0.5803, 0.4197])
me_cylinder_006.materials.append(mat_mat_vac)
me_cylinder_006.update()
me_cylinder_007 = bpy.data.meshes.new('Cylinder.007')
me_cylinder_007.from_pydata([(0.0, 0.2, -0.1), (0.0, 0.2, 0.1), (0.03902, 0.1962, -0.1), (0.03902, 0.1962, 0.1), (0.07654, 0.1848, -0.1), (0.07654, 0.1848, 0.1), (0.1111, 0.1663, -0.1), (0.1111, 0.1663, 0.1), (0.1414, 0.1414, -0.1), (0.1414, 0.1414, 0.1), (0.1663, 0.1111, -0.1), (0.1663, 0.1111, 0.1), (0.1848, 0.07654, -0.1), (0.1848, 0.07654, 0.1), (0.1962, 0.03902, -0.1), (0.1962, 0.03902, 0.1), (0.2, 0.0, -0.1), (0.2, 0.0, 0.1), (0.1962, -0.03902, -0.1), (0.1962, -0.03902, 0.1), (0.1848, -0.07654, -0.1), (0.1848, -0.07654, 0.1), (0.1663, -0.1111, -0.1), (0.1663, -0.1111, 0.1), (0.1414, -0.1414, -0.1), (0.1414, -0.1414, 0.1), (0.1111, -0.1663, -0.1), (0.1111, -0.1663, 0.1), (0.07654, -0.1848, -0.1), (0.07654, -0.1848, 0.1), (0.03902, -0.1962, -0.1), (0.03902, -0.1962, 0.1), (0.0, -0.2, -0.1), (0.0, -0.2, 0.1), (-0.03902, -0.1962, -0.1), (-0.03902, -0.1962, 0.1), (-0.07654, -0.1848, -0.1), (-0.07654, -0.1848, 0.1), (-0.1111, -0.1663, -0.1), (-0.1111, -0.1663, 0.1), (-0.1414, -0.1414, -0.1), (-0.1414, -0.1414, 0.1), (-0.1663, -0.1111, -0.1), (-0.1663, -0.1111, 0.1), (-0.1848, -0.07654, -0.1), (-0.1848, -0.07654, 0.1), (-0.1962, -0.03902, -0.1), (-0.1962, -0.03902, 0.1), (-0.2, 0.0, -0.1), (-0.2, 0.0, 0.1), (-0.1962, 0.03902, -0.1), (-0.1962, 0.03902, 0.1), (-0.1848, 0.07654, -0.1), (-0.1848, 0.07654, 0.1), (-0.1663, 0.1111, -0.1), (-0.1663, 0.1111, 0.1), (-0.1414, 0.1414, -0.1), (-0.1414, 0.1414, 0.1), (-0.1111, 0.1663, -0.1), (-0.1111, 0.1663, 0.1), (-0.07654, 0.1848, -0.1), (-0.07654, 0.1848, 0.1), (-0.03902, 0.1962, -0.1), (-0.03902, 0.1962, 0.1)], [], [(0, 1, 3, 2), (2, 3, 5, 4), (4, 5, 7, 6), (6, 7, 9, 8), (8, 9, 11, 10), (10, 11, 13, 12), (12, 13, 15, 14), (14, 15, 17, 16), (16, 17, 19, 18), (18, 19, 21, 20), (20, 21, 23, 22), (22, 23, 25, 24), (24, 25, 27, 26), (26, 27, 29, 28), (28, 29, 31, 30), (30, 31, 33, 32), (32, 33, 35, 34), (34, 35, 37, 36), (36, 37, 39, 38), (38, 39, 41, 40), (40, 41, 43, 42), (42, 43, 45, 44), (44, 45, 47, 46), (46, 47, 49, 48), (48, 49, 51, 50), (50, 51, 53, 52), (52, 53, 55, 54), (54, 55, 57, 56), (56, 57, 59, 58), (58, 59, 61, 60), (3, 1, 63, 61, 59, 57, 55, 53, 51, 49, 47, 45, 43, 41, 39, 37, 35, 33, 31, 29, 27, 25, 23, 21, 19, 17, 15, 13, 11, 9, 7, 5), (60, 61, 63, 62), (62, 63, 1, 0), (0, 2, 4, 6, 8, 10, 12, 14, 16, 18, 20, 22, 24, 26, 28, 30, 32, 34, 36, 38, 40, 42, 44, 46, 48, 50, 52, 54, 56, 58, 60, 62)])
_uv = me_cylinder_007.uv_layers.new(name='UVMap')
_uv.uv.foreach_set('vector', [1.0, 0.5, 1.0, 1.0, 0.9688, 1.0, 0.9688, 0.5, 0.9688, 0.5, 0.9688, 1.0, 0.9375, 1.0, 0.9375, 0.5, 0.9375, 0.5, 0.9375, 1.0, 0.9062, 1.0, 0.9062, 0.5, 0.9062, 0.5, 0.9062, 1.0, 0.875, 1.0, 0.875, 0.5, 0.875, 0.5, 0.875, 1.0, 0.8438, 1.0, 0.8438, 0.5, 0.8438, 0.5, 0.8438, 1.0, 0.8125, 1.0, 0.8125, 0.5, 0.8125, 0.5, 0.8125, 1.0, 0.7812, 1.0, 0.7812, 0.5, 0.7812, 0.5, 0.7812, 1.0, 0.75, 1.0, 0.75, 0.5, 0.75, 0.5, 0.75, 1.0, 0.7188, 1.0, 0.7188, 0.5, 0.7188, 0.5, 0.7188, 1.0, 0.6875, 1.0, 0.6875, 0.5, 0.6875, 0.5, 0.6875, 1.0, 0.6562, 1.0, 0.6562, 0.5, 0.6562, 0.5, 0.6562, 1.0, 0.625, 1.0, 0.625, 0.5, 0.625, 0.5, 0.625, 1.0, 0.5938, 1.0, 0.5938, 0.5, 0.5938, 0.5, 0.5938, 1.0, 0.5625, 1.0, 0.5625, 0.5, 0.5625, 0.5, 0.5625, 1.0, 0.5312, 1.0, 0.5312, 0.5, 0.5312, 0.5, 0.5312, 1.0, 0.5, 1.0, 0.5, 0.5, 0.5, 0.5, 0.5, 1.0, 0.4688, 1.0, 0.4688, 0.5, 0.4688, 0.5, 0.4688, 1.0, 0.4375, 1.0, 0.4375, 0.5, 0.4375, 0.5, 0.4375, 1.0, 0.4062, 1.0, 0.4062, 0.5, 0.4062, 0.5, 0.4062, 1.0, 0.375, 1.0, 0.375, 0.5, 0.375, 0.5, 0.375, 1.0, 0.3438, 1.0, 0.3438, 0.5, 0.3438, 0.5, 0.3438, 1.0, 0.3125, 1.0, 0.3125, 0.5, 0.3125, 0.5, 0.3125, 1.0, 0.2812, 1.0, 0.2812, 0.5, 0.2812, 0.5, 0.2812, 1.0, 0.25, 1.0, 0.25, 0.5, 0.25, 0.5, 0.25, 1.0, 0.2188, 1.0, 0.2188, 0.5, 0.2188, 0.5, 0.2188, 1.0, 0.1875, 1.0, 0.1875, 0.5, 0.1875, 0.5, 0.1875, 1.0, 0.1562, 1.0, 0.1562, 0.5, 0.1562, 0.5, 0.1562, 1.0, 0.125, 1.0, 0.125, 0.5, 0.125, 0.5, 0.125, 1.0, 0.09375, 1.0, 0.09375, 0.5, 0.09375, 0.5, 0.09375, 1.0, 0.0625, 1.0, 0.0625, 0.5, 0.2968, 0.4854, 0.25, 0.49, 0.2032, 0.4854, 0.1582, 0.4717, 0.1167, 0.4496, 0.08029, 0.4197, 0.05045, 0.3833, 0.02827, 0.3418, 0.01461, 0.2968, 0.01, 0.25, 0.01461, 0.2032, 0.02827, 0.1582, 0.05045, 0.1167, 0.08029, 0.08029, 0.1167, 0.05045, 0.1582, 0.02827, 0.2032, 0.01461, 0.25, 0.01, 0.2968, 0.01461, 0.3418, 0.02827, 0.3833, 0.05045, 0.4197, 0.08029, 0.4496, 0.1167, 0.4717, 0.1582, 0.4854, 0.2032, 0.49, 0.25, 0.4854, 0.2968, 0.4717, 0.3418, 0.4496, 0.3833, 0.4197, 0.4197, 0.3833, 0.4496, 0.3418, 0.4717, 0.0625, 0.5, 0.0625, 1.0, 0.03125, 1.0, 0.03125, 0.5, 0.03125, 0.5, 0.03125, 1.0, 0.0, 1.0, 0.0, 0.5, 0.75, 0.49, 0.7968, 0.4854, 0.8418, 0.4717, 0.8833, 0.4496, 0.9197, 0.4197, 0.9496, 0.3833, 0.9717, 0.3418, 0.9854, 0.2968, 0.99, 0.25, 0.9854, 0.2032, 0.9717, 0.1582, 0.9496, 0.1167, 0.9197, 0.08029, 0.8833, 0.05045, 0.8418, 0.02827, 0.7968, 0.01461, 0.75, 0.01, 0.7032, 0.01461, 0.6582, 0.02827, 0.6167, 0.05045, 0.5803, 0.08029, 0.5504, 0.1167, 0.5283, 0.1582, 0.5146, 0.2032, 0.51, 0.25, 0.5146, 0.2968, 0.5283, 0.3418, 0.5504, 0.3833, 0.5803, 0.4197, 0.6167, 0.4496, 0.6582, 0.4717, 0.7032, 0.4854])
me_cylinder_007.materials.append(mat_mat_white)
me_cylinder_007.update()
me_cylinder_008 = bpy.data.meshes.new('Cylinder.008')
me_cylinder_008.from_pydata([(0.0, 0.08, -0.1), (0.0, 0.08, 0.1), (0.03061, 0.07391, -0.1), (0.03061, 0.07391, 0.1), (0.05657, 0.05657, -0.1), (0.05657, 0.05657, 0.1), (0.07391, 0.03061, -0.1), (0.07391, 0.03061, 0.1), (0.08, 0.0, -0.1), (0.08, 0.0, 0.1), (0.07391, -0.03061, -0.1), (0.07391, -0.03061, 0.1), (0.05657, -0.05657, -0.1), (0.05657, -0.05657, 0.1), (0.03061, -0.07391, -0.1), (0.03061, -0.07391, 0.1), (0.0, -0.08, -0.1), (0.0, -0.08, 0.1), (-0.03061, -0.07391, -0.1), (-0.03061, -0.07391, 0.1), (-0.05657, -0.05657, -0.1), (-0.05657, -0.05657, 0.1), (-0.07391, -0.03061, -0.1), (-0.07391, -0.03061, 0.1), (-0.08, 0.0, -0.1), (-0.08, 0.0, 0.1), (-0.07391, 0.03061, -0.1), (-0.07391, 0.03061, 0.1), (-0.05657, 0.05657, -0.1), (-0.05657, 0.05657, 0.1), (-0.03061, 0.07391, -0.1), (-0.03061, 0.07391, 0.1)], [], [(0, 1, 3, 2), (2, 3, 5, 4), (4, 5, 7, 6), (6, 7, 9, 8), (8, 9, 11, 10), (10, 11, 13, 12), (12, 13, 15, 14), (14, 15, 17, 16), (16, 17, 19, 18), (18, 19, 21, 20), (20, 21, 23, 22), (22, 23, 25, 24), (24, 25, 27, 26), (26, 27, 29, 28), (3, 1, 31, 29, 27, 25, 23, 21, 19, 17, 15, 13, 11, 9, 7, 5), (28, 29, 31, 30), (30, 31, 1, 0), (0, 2, 4, 6, 8, 10, 12, 14, 16, 18, 20, 22, 24, 26, 28, 30)])
_uv = me_cylinder_008.uv_layers.new(name='UVMap')
_uv.uv.foreach_set('vector', [1.0, 0.5, 1.0, 1.0, 0.9375, 1.0, 0.9375, 0.5, 0.9375, 0.5, 0.9375, 1.0, 0.875, 1.0, 0.875, 0.5, 0.875, 0.5, 0.875, 1.0, 0.8125, 1.0, 0.8125, 0.5, 0.8125, 0.5, 0.8125, 1.0, 0.75, 1.0, 0.75, 0.5, 0.75, 0.5, 0.75, 1.0, 0.6875, 1.0, 0.6875, 0.5, 0.6875, 0.5, 0.6875, 1.0, 0.625, 1.0, 0.625, 0.5, 0.625, 0.5, 0.625, 1.0, 0.5625, 1.0, 0.5625, 0.5, 0.5625, 0.5, 0.5625, 1.0, 0.5, 1.0, 0.5, 0.5, 0.5, 0.5, 0.5, 1.0, 0.4375, 1.0, 0.4375, 0.5, 0.4375, 0.5, 0.4375, 1.0, 0.375, 1.0, 0.375, 0.5, 0.375, 0.5, 0.375, 1.0, 0.3125, 1.0, 0.3125, 0.5, 0.3125, 0.5, 0.3125, 1.0, 0.25, 1.0, 0.25, 0.5, 0.25, 0.5, 0.25, 1.0, 0.1875, 1.0, 0.1875, 0.5, 0.1875, 0.5, 0.1875, 1.0, 0.125, 1.0, 0.125, 0.5, 0.3418, 0.4717, 0.25, 0.49, 0.1582, 0.4717, 0.08029, 0.4197, 0.02827, 0.3418, 0.01, 0.25, 0.02827, 0.1582, 0.08029, 0.08029, 0.1582, 0.02827, 0.25, 0.01, 0.3418, 0.02827, 0.4197, 0.08029, 0.4717, 0.1582, 0.49, 0.25, 0.4717, 0.3418, 0.4197, 0.4197, 0.125, 0.5, 0.125, 1.0, 0.0625, 1.0, 0.0625, 0.5, 0.0625, 0.5, 0.0625, 1.0, 0.0, 1.0, 0.0, 0.5, 0.75, 0.49, 0.8418, 0.4717, 0.9197, 0.4197, 0.9717, 0.3418, 0.99, 0.25, 0.9717, 0.1582, 0.9197, 0.08029, 0.8418, 0.02827, 0.75, 0.01, 0.6582, 0.02827, 0.5803, 0.08029, 0.5283, 0.1582, 0.51, 0.25, 0.5283, 0.3418, 0.5803, 0.4197, 0.6582, 0.4717])
me_cylinder_008.materials.append(mat_mat_white)
me_cylinder_008.update()

# ---- curves / text
txt_text = bpy.data.curves.new('Text', 'FONT')
txt_text.dimensions = '2D'
txt_text.body = 'O2'
txt_text.materials.append(mat_mat_label)
txt_text.align_x = 'CENTER'
txt_text.align_y = 'CENTER'
txt_text_001 = bpy.data.curves.new('Text.001', 'FONT')
txt_text_001.dimensions = '2D'
txt_text_001.body = 'AIR'
txt_text_001.materials.append(mat_mat_label)
txt_text_001.align_x = 'CENTER'
txt_text_001.align_y = 'CENTER'
txt_text_002 = bpy.data.curves.new('Text.002', 'FONT')
txt_text_002.dimensions = '2D'
txt_text_002.body = 'VAC'
txt_text_002.materials.append(mat_mat_label)
txt_text_002.align_x = 'CENTER'
txt_text_002.align_y = 'CENTER'
txt_text_003 = bpy.data.curves.new('Text.003', 'FONT')
txt_text_003.dimensions = '2D'
txt_text_003.body = 'O2'
txt_text_003.materials.append(mat_mat_knobtxt_o2)
txt_text_003.align_x = 'CENTER'
txt_text_003.align_y = 'CENTER'
txt_text_004 = bpy.data.curves.new('Text.004', 'FONT')
txt_text_004.dimensions = '2D'
txt_text_004.body = 'AIR'
txt_text_004.materials.append(mat_mat_knobtxt_air)
txt_text_004.align_x = 'CENTER'
txt_text_004.align_y = 'CENTER'
txt_text_005 = bpy.data.curves.new('Text.005', 'FONT')
txt_text_005.dimensions = '2D'
txt_text_005.body = 'VAC'
txt_text_005.materials.append(mat_mat_knobtxt_vac)
txt_text_005.align_x = 'CENTER'
txt_text_005.align_y = 'CENTER'

# ---- objects
ob_baseplate = bpy.data.objects.new('BasePlate', me_cube_001)
ob_innerrecess = bpy.data.objects.new('InnerRecess', me_cube_002)
ob_o2_base = bpy.data.objects.new('O2_Base', me_cylinder)
ob_o2_knob = bpy.data.objects.new('O2_Knob', me_cylinder_001)
ob_o2_nipple = bpy.data.objects.new('O2_Nipple', me_cylinder_002)
ob_air_base = bpy.data.objects.new('AIR_Base', me_cylinder_003)
ob_air_knob = bpy.data.objects.new('AIR_Knob', me_cylinder_004)
ob_air_nipple = bpy.data.objects.new('AIR_Nipple', me_cylinder_005)
ob_vac_base = bpy.data.objects.new('VAC_Base', me_cylinder_006)
ob_vac_knob = bpy.data.objects.new('VAC_Knob', me_cylinder_007)
ob_vac_nipple = bpy.data.objects.new('VAC_Nipple', me_cylinder_008)
ob_text = bpy.data.objects.new('Text', txt_text)
ob_text_001 = bpy.data.objects.new('Text.001', txt_text_001)
ob_text_002 = bpy.data.objects.new('Text.002', txt_text_002)
ob_text_003 = bpy.data.objects.new('Text.003', txt_text_003)
ob_text_004 = bpy.data.objects.new('Text.004', txt_text_004)
ob_text_005 = bpy.data.objects.new('Text.005', txt_text_005)

# ---- transforms, parenting, visibility, modifiers, constraints
ob_baseplate.location = (0.0, -0.1105, 0.0)
ob_baseplate.rotation_euler = (1.571, 0.0, 0.0)
ob_baseplate.scale = (1.0, 0.8, 0.8)
_m = ob_baseplate.modifiers.new('Bevel', 'BEVEL')
_m.width = 0.05
_m.width_pct = 0.05
_m.segments = 5
ob_innerrecess.location = (0.0, -0.2733, 0.2372)
ob_innerrecess.rotation_euler = (1.571, 0.0, 0.0)
ob_innerrecess.scale = (1.0, 0.5, 0.2)
ob_o2_base.location = (-1.0, -0.15, 0.26)
ob_o2_base.rotation_euler = (1.571, 0.0, 0.0)
ob_o2_knob.location = (-1.0, -0.25, 0.26)
ob_o2_knob.rotation_euler = (1.571, 0.0, 0.0)
ob_o2_nipple.location = (-1.0, -0.2, -0.44)
ob_o2_nipple.rotation_euler = (1.571, 0.0, 0.0)
ob_air_base.location = (-7.451e-09, -0.15, 0.26)
ob_air_base.rotation_euler = (1.571, 0.0, 0.0)
ob_air_knob.location = (-7.451e-09, -0.25, 0.26)
ob_air_knob.rotation_euler = (1.571, 0.0, 0.0)
ob_air_nipple.location = (-7.451e-09, -0.2, -0.44)
ob_air_nipple.rotation_euler = (1.571, 0.0, 0.0)
ob_vac_base.location = (1.0, -0.15, 0.26)
ob_vac_base.rotation_euler = (1.571, 0.0, 0.0)
ob_vac_knob.location = (1.0, -0.25, 0.26)
ob_vac_knob.rotation_euler = (1.571, 0.0, 0.0)
ob_vac_nipple.location = (1.0, -0.2, -0.44)
ob_vac_nipple.rotation_euler = (1.571, 0.0, 0.0)
ob_text.location = (-1.0, -0.15, -0.6)
ob_text.rotation_euler = (1.571, 0.0, 0.0)
ob_text.scale = (0.2, 0.2, 0.2)
ob_text_001.location = (0.0, -0.15, -0.6)
ob_text_001.rotation_euler = (1.571, 0.0, 0.0)
ob_text_001.scale = (0.2, 0.2, 0.2)
ob_text_002.location = (1.0, -0.15, -0.6)
ob_text_002.rotation_euler = (1.571, 0.0, 0.0)
ob_text_002.scale = (0.2, 0.2, 0.2)
ob_text_003.location = (-1.0, -0.36, 0.3)
ob_text_003.rotation_euler = (1.571, 0.0, 0.0)
ob_text_003.scale = (0.1, 0.1, 0.1)
ob_text_004.location = (0.0, -0.36, 0.3)
ob_text_004.rotation_euler = (1.571, 0.0, 0.0)
ob_text_004.scale = (0.1, 0.1, 0.1)
ob_text_005.location = (1.0, -0.36, 0.3)
ob_text_005.rotation_euler = (1.571, 0.0, 0.0)
ob_text_005.scale = (0.1, 0.1, 0.1)

# ---- collection membership
col_collection.objects.link(ob_baseplate)
col_collection.objects.link(ob_innerrecess)
col_collection.objects.link(ob_o2_base)
col_collection.objects.link(ob_o2_knob)
col_collection.objects.link(ob_o2_nipple)
col_collection.objects.link(ob_air_base)
col_collection.objects.link(ob_air_knob)
col_collection.objects.link(ob_air_nipple)
col_collection.objects.link(ob_vac_base)
col_collection.objects.link(ob_vac_knob)
col_collection.objects.link(ob_vac_nipple)
col_collection.objects.link(ob_text)
col_collection.objects.link(ob_text_001)
col_collection.objects.link(ob_text_002)
col_collection.objects.link(ob_text_003)
col_collection.objects.link(ob_text_004)
col_collection.objects.link(ob_text_005)

# ---- scene / render settings (as saved in the file)
scene.frame_start = 1; scene.frame_end = 250; scene.frame_set(1)
scene.render.engine = 'BLENDER_EEVEE_NEXT'
scene.render.bake_bias = 0.0
scene.render.bake_samples = 0
scene.cycles.sampling_pattern = 'TABULATED_SOBOL'
scene.eevee.use_volume_custom_range = False
bpy.context.view_layer.update()

# ---- added for rendering (the .blend has no active camera and no usable light): camera, sun
cam_auto = bpy.data.cameras.new('AutoCamera')
cam_auto.lens = 50.0
cam_auto.sensor_width = 36.0
cam_auto.clip_end = 1000.0
ob_auto_camera = bpy.data.objects.new('AutoCamera', cam_auto)
scene.collection.objects.link(ob_auto_camera)
ob_auto_camera.location = (4.14639, -5.19092, 3.31711)
ob_auto_camera.rotation_euler = (1.09748, -7.21219e-08, 0.694738)
scene.camera = ob_auto_camera
light_auto_sun = bpy.data.lights.new('AutoSun', 'SUN')
light_auto_sun.energy = 3.0
light_auto_sun.angle = 0.0523599
ob_auto_sun = bpy.data.objects.new('AutoSun', light_auto_sun)
scene.collection.objects.link(ob_auto_sun)
ob_auto_sun.rotation_euler = (0.872665, 0.174533, 0.523599)
bpy.context.view_layer.update()

